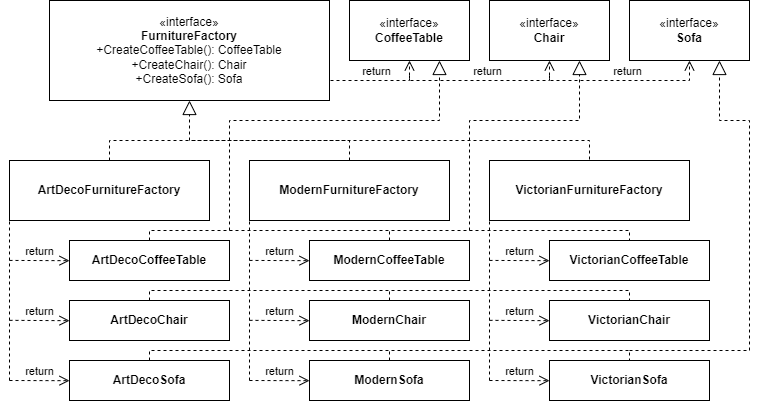

The diagram above was exported from draw.io. Its source (the exported page's mxGraphModel, read from the mxfile embedded in the PNG):
<mxGraphModel dx="978" dy="1735" grid="1" gridSize="10" guides="1" tooltips="1" connect="1" arrows="1" fold="1" page="1" pageScale="1" pageWidth="827" pageHeight="1169" math="0" shadow="0">
  <root>
    <mxCell id="0" />
    <mxCell id="1" parent="0" />
    <mxCell id="ER2fKDM093PtBK-FBljJ-4" value="«interface»&lt;br&gt;&lt;b&gt;FurnitureFactory&lt;/b&gt;&lt;br&gt;+CreateCoffeeTable(): CoffeeTable&lt;br&gt;+CreateChair(): Chair&lt;br&gt;+CreateSofa(): Sofa" style="html=1;whiteSpace=wrap;" vertex="1" parent="1">
      <mxGeometry x="80" y="-1120" width="280" height="100" as="geometry" />
    </mxCell>
    <mxCell id="ER2fKDM093PtBK-FBljJ-5" value="&lt;b&gt;ArtDecoFurnitureFactory&lt;/b&gt;" style="html=1;whiteSpace=wrap;" vertex="1" parent="1">
      <mxGeometry x="40" y="-960" width="200" height="60" as="geometry" />
    </mxCell>
    <mxCell id="ER2fKDM093PtBK-FBljJ-7" value="&lt;b&gt;ModernFurnitureFactory&lt;/b&gt;" style="html=1;whiteSpace=wrap;" vertex="1" parent="1">
      <mxGeometry x="280" y="-960" width="200" height="60" as="geometry" />
    </mxCell>
    <mxCell id="ER2fKDM093PtBK-FBljJ-8" value="&lt;b&gt;VictorianFurnitureFactory&lt;/b&gt;" style="html=1;whiteSpace=wrap;" vertex="1" parent="1">
      <mxGeometry x="520" y="-960" width="200" height="60" as="geometry" />
    </mxCell>
    <mxCell id="ER2fKDM093PtBK-FBljJ-9" value="" style="endArrow=block;dashed=1;endFill=0;endSize=12;html=1;rounded=0;entryX=0.5;entryY=1;entryDx=0;entryDy=0;" edge="1" parent="1" target="ER2fKDM093PtBK-FBljJ-4">
      <mxGeometry width="160" relative="1" as="geometry">
        <mxPoint x="380" y="-960" as="sourcePoint" />
        <mxPoint x="510" y="-700" as="targetPoint" />
        <Array as="points">
          <mxPoint x="380" y="-980" />
          <mxPoint x="220" y="-980" />
        </Array>
      </mxGeometry>
    </mxCell>
    <mxCell id="ER2fKDM093PtBK-FBljJ-10" value="" style="endArrow=none;dashed=1;html=1;rounded=0;" edge="1" parent="1">
      <mxGeometry width="50" height="50" relative="1" as="geometry">
        <mxPoint x="140" y="-960" as="sourcePoint" />
        <mxPoint x="620" y="-960" as="targetPoint" />
        <Array as="points">
          <mxPoint x="140" y="-980" />
          <mxPoint x="620" y="-980" />
        </Array>
      </mxGeometry>
    </mxCell>
    <mxCell id="ER2fKDM093PtBK-FBljJ-43" value="«interface»&lt;br&gt;&lt;b&gt;CoffeeTable&lt;br&gt;&lt;/b&gt;" style="html=1;whiteSpace=wrap;" vertex="1" parent="1">
      <mxGeometry x="380" y="-1120" width="120" height="60" as="geometry" />
    </mxCell>
    <mxCell id="ER2fKDM093PtBK-FBljJ-44" value="«interface»&lt;br&gt;&lt;b&gt;Sofa&lt;br&gt;&lt;/b&gt;" style="html=1;whiteSpace=wrap;" vertex="1" parent="1">
      <mxGeometry x="660" y="-1120" width="120" height="60" as="geometry" />
    </mxCell>
    <mxCell id="ER2fKDM093PtBK-FBljJ-45" value="«interface»&lt;br&gt;&lt;b&gt;Chair&lt;br&gt;&lt;/b&gt;" style="html=1;whiteSpace=wrap;" vertex="1" parent="1">
      <mxGeometry x="520" y="-1120" width="120" height="60" as="geometry" />
    </mxCell>
    <mxCell id="ER2fKDM093PtBK-FBljJ-46" value="&lt;b&gt;ArtDecoCoffeeTable&lt;/b&gt;" style="html=1;whiteSpace=wrap;" vertex="1" parent="1">
      <mxGeometry x="100" y="-880" width="160" height="40" as="geometry" />
    </mxCell>
    <mxCell id="ER2fKDM093PtBK-FBljJ-47" value="&lt;b&gt;ArtDecoChair&lt;/b&gt;" style="html=1;whiteSpace=wrap;" vertex="1" parent="1">
      <mxGeometry x="100" y="-820" width="160" height="40" as="geometry" />
    </mxCell>
    <mxCell id="ER2fKDM093PtBK-FBljJ-48" value="&lt;b&gt;ArtDecoSofa&lt;/b&gt;" style="html=1;whiteSpace=wrap;" vertex="1" parent="1">
      <mxGeometry x="100" y="-760" width="160" height="40" as="geometry" />
    </mxCell>
    <mxCell id="ER2fKDM093PtBK-FBljJ-49" value="" style="endArrow=none;dashed=1;html=1;rounded=0;entryX=0;entryY=1;entryDx=0;entryDy=0;" edge="1" parent="1" target="ER2fKDM093PtBK-FBljJ-5">
      <mxGeometry width="50" height="50" relative="1" as="geometry">
        <mxPoint x="40" y="-740" as="sourcePoint" />
        <mxPoint x="70" y="-820" as="targetPoint" />
      </mxGeometry>
    </mxCell>
    <mxCell id="ER2fKDM093PtBK-FBljJ-52" value="return" style="html=1;verticalAlign=bottom;endArrow=open;dashed=1;endSize=8;edgeStyle=elbowEdgeStyle;elbow=vertical;curved=0;rounded=0;" edge="1" parent="1">
      <mxGeometry relative="1" as="geometry">
        <mxPoint x="40" y="-860.08" as="sourcePoint" />
        <mxPoint x="100" y="-860.08" as="targetPoint" />
      </mxGeometry>
    </mxCell>
    <mxCell id="ER2fKDM093PtBK-FBljJ-53" value="return" style="html=1;verticalAlign=bottom;endArrow=open;dashed=1;endSize=8;edgeStyle=elbowEdgeStyle;elbow=vertical;curved=0;rounded=0;" edge="1" parent="1">
      <mxGeometry relative="1" as="geometry">
        <mxPoint x="40" y="-800.1600000000001" as="sourcePoint" />
        <mxPoint x="100" y="-800.1600000000001" as="targetPoint" />
      </mxGeometry>
    </mxCell>
    <mxCell id="ER2fKDM093PtBK-FBljJ-54" value="return" style="html=1;verticalAlign=bottom;endArrow=open;dashed=1;endSize=8;edgeStyle=elbowEdgeStyle;elbow=vertical;curved=0;rounded=0;" edge="1" parent="1">
      <mxGeometry relative="1" as="geometry">
        <mxPoint x="40" y="-740" as="sourcePoint" />
        <mxPoint x="100" y="-740" as="targetPoint" />
      </mxGeometry>
    </mxCell>
    <mxCell id="ER2fKDM093PtBK-FBljJ-55" value="&lt;b&gt;ModernCoffeeTable&lt;/b&gt;" style="html=1;whiteSpace=wrap;" vertex="1" parent="1">
      <mxGeometry x="340" y="-880" width="160" height="40" as="geometry" />
    </mxCell>
    <mxCell id="ER2fKDM093PtBK-FBljJ-56" value="&lt;b&gt;ModernChair&lt;/b&gt;" style="html=1;whiteSpace=wrap;" vertex="1" parent="1">
      <mxGeometry x="340" y="-820" width="160" height="40" as="geometry" />
    </mxCell>
    <mxCell id="ER2fKDM093PtBK-FBljJ-57" value="&lt;b&gt;ModernSofa&lt;/b&gt;" style="html=1;whiteSpace=wrap;" vertex="1" parent="1">
      <mxGeometry x="340" y="-760" width="160" height="40" as="geometry" />
    </mxCell>
    <mxCell id="ER2fKDM093PtBK-FBljJ-58" value="" style="endArrow=none;dashed=1;html=1;rounded=0;entryX=0;entryY=1;entryDx=0;entryDy=0;" edge="1" parent="1">
      <mxGeometry width="50" height="50" relative="1" as="geometry">
        <mxPoint x="280" y="-740" as="sourcePoint" />
        <mxPoint x="280" y="-900" as="targetPoint" />
      </mxGeometry>
    </mxCell>
    <mxCell id="ER2fKDM093PtBK-FBljJ-59" value="return" style="html=1;verticalAlign=bottom;endArrow=open;dashed=1;endSize=8;edgeStyle=elbowEdgeStyle;elbow=vertical;curved=0;rounded=0;" edge="1" parent="1">
      <mxGeometry relative="1" as="geometry">
        <mxPoint x="280" y="-860.08" as="sourcePoint" />
        <mxPoint x="340" y="-860.08" as="targetPoint" />
      </mxGeometry>
    </mxCell>
    <mxCell id="ER2fKDM093PtBK-FBljJ-60" value="return" style="html=1;verticalAlign=bottom;endArrow=open;dashed=1;endSize=8;edgeStyle=elbowEdgeStyle;elbow=vertical;curved=0;rounded=0;" edge="1" parent="1">
      <mxGeometry relative="1" as="geometry">
        <mxPoint x="280" y="-800.1600000000001" as="sourcePoint" />
        <mxPoint x="340" y="-800.1600000000001" as="targetPoint" />
      </mxGeometry>
    </mxCell>
    <mxCell id="ER2fKDM093PtBK-FBljJ-61" value="return" style="html=1;verticalAlign=bottom;endArrow=open;dashed=1;endSize=8;edgeStyle=elbowEdgeStyle;elbow=vertical;curved=0;rounded=0;" edge="1" parent="1">
      <mxGeometry relative="1" as="geometry">
        <mxPoint x="280" y="-740" as="sourcePoint" />
        <mxPoint x="340" y="-740" as="targetPoint" />
      </mxGeometry>
    </mxCell>
    <mxCell id="ER2fKDM093PtBK-FBljJ-62" value="&lt;b&gt;VictorianCoffeeTable&lt;/b&gt;" style="html=1;whiteSpace=wrap;" vertex="1" parent="1">
      <mxGeometry x="580" y="-880" width="160" height="40" as="geometry" />
    </mxCell>
    <mxCell id="ER2fKDM093PtBK-FBljJ-63" value="&lt;b&gt;VictorianChair&lt;/b&gt;" style="html=1;whiteSpace=wrap;" vertex="1" parent="1">
      <mxGeometry x="580" y="-820" width="160" height="40" as="geometry" />
    </mxCell>
    <mxCell id="ER2fKDM093PtBK-FBljJ-64" value="&lt;b&gt;VictorianSofa&lt;/b&gt;" style="html=1;whiteSpace=wrap;" vertex="1" parent="1">
      <mxGeometry x="580" y="-760" width="160" height="40" as="geometry" />
    </mxCell>
    <mxCell id="ER2fKDM093PtBK-FBljJ-65" value="" style="endArrow=none;dashed=1;html=1;rounded=0;entryX=0;entryY=1;entryDx=0;entryDy=0;" edge="1" parent="1">
      <mxGeometry width="50" height="50" relative="1" as="geometry">
        <mxPoint x="520" y="-740" as="sourcePoint" />
        <mxPoint x="520" y="-900" as="targetPoint" />
      </mxGeometry>
    </mxCell>
    <mxCell id="ER2fKDM093PtBK-FBljJ-66" value="return" style="html=1;verticalAlign=bottom;endArrow=open;dashed=1;endSize=8;edgeStyle=elbowEdgeStyle;elbow=vertical;curved=0;rounded=0;" edge="1" parent="1">
      <mxGeometry relative="1" as="geometry">
        <mxPoint x="520" y="-860.08" as="sourcePoint" />
        <mxPoint x="580" y="-860.08" as="targetPoint" />
      </mxGeometry>
    </mxCell>
    <mxCell id="ER2fKDM093PtBK-FBljJ-67" value="return" style="html=1;verticalAlign=bottom;endArrow=open;dashed=1;endSize=8;edgeStyle=elbowEdgeStyle;elbow=vertical;curved=0;rounded=0;" edge="1" parent="1">
      <mxGeometry relative="1" as="geometry">
        <mxPoint x="520" y="-800.1600000000001" as="sourcePoint" />
        <mxPoint x="580" y="-800.1600000000001" as="targetPoint" />
      </mxGeometry>
    </mxCell>
    <mxCell id="ER2fKDM093PtBK-FBljJ-68" value="return" style="html=1;verticalAlign=bottom;endArrow=open;dashed=1;endSize=8;edgeStyle=elbowEdgeStyle;elbow=vertical;curved=0;rounded=0;" edge="1" parent="1">
      <mxGeometry relative="1" as="geometry">
        <mxPoint x="520" y="-740" as="sourcePoint" />
        <mxPoint x="580" y="-740" as="targetPoint" />
      </mxGeometry>
    </mxCell>
    <mxCell id="ER2fKDM093PtBK-FBljJ-69" value="return" style="html=1;verticalAlign=bottom;endArrow=open;dashed=1;endSize=8;edgeStyle=elbowEdgeStyle;elbow=vertical;curved=0;rounded=0;entryX=0.5;entryY=1;entryDx=0;entryDy=0;exitX=1;exitY=0.75;exitDx=0;exitDy=0;" edge="1" parent="1" source="ER2fKDM093PtBK-FBljJ-4" target="ER2fKDM093PtBK-FBljJ-43">
      <mxGeometry relative="1" as="geometry">
        <mxPoint x="550" y="-990" as="sourcePoint" />
        <mxPoint x="470" y="-990" as="targetPoint" />
        <Array as="points">
          <mxPoint x="440" y="-1040" />
        </Array>
      </mxGeometry>
    </mxCell>
    <mxCell id="ER2fKDM093PtBK-FBljJ-70" value="return" style="html=1;verticalAlign=bottom;endArrow=open;dashed=1;endSize=8;edgeStyle=elbowEdgeStyle;elbow=vertical;curved=0;rounded=0;entryX=0.5;entryY=1;entryDx=0;entryDy=0;exitX=1;exitY=0.75;exitDx=0;exitDy=0;" edge="1" parent="1" target="ER2fKDM093PtBK-FBljJ-45">
      <mxGeometry relative="1" as="geometry">
        <mxPoint x="440" y="-1045" as="sourcePoint" />
        <mxPoint x="520" y="-1060" as="targetPoint" />
        <Array as="points">
          <mxPoint x="520" y="-1040" />
        </Array>
      </mxGeometry>
    </mxCell>
    <mxCell id="ER2fKDM093PtBK-FBljJ-71" value="return" style="html=1;verticalAlign=bottom;endArrow=open;dashed=1;endSize=8;edgeStyle=elbowEdgeStyle;elbow=vertical;curved=0;rounded=0;entryX=0.5;entryY=1;entryDx=0;entryDy=0;exitX=1;exitY=0.75;exitDx=0;exitDy=0;" edge="1" parent="1">
      <mxGeometry relative="1" as="geometry">
        <mxPoint x="580" y="-1045" as="sourcePoint" />
        <mxPoint x="720" y="-1060" as="targetPoint" />
        <Array as="points">
          <mxPoint x="660" y="-1040" />
        </Array>
      </mxGeometry>
    </mxCell>
    <mxCell id="ER2fKDM093PtBK-FBljJ-72" value="" style="endArrow=block;dashed=1;endFill=0;endSize=12;html=1;rounded=0;entryX=0.75;entryY=1;entryDx=0;entryDy=0;" edge="1" parent="1" target="ER2fKDM093PtBK-FBljJ-43">
      <mxGeometry width="160" relative="1" as="geometry">
        <mxPoint x="180" y="-880" as="sourcePoint" />
        <mxPoint x="340" y="-880" as="targetPoint" />
        <Array as="points">
          <mxPoint x="180" y="-890" />
          <mxPoint x="260" y="-890" />
          <mxPoint x="260" y="-1000" />
          <mxPoint x="470" y="-1000" />
        </Array>
      </mxGeometry>
    </mxCell>
    <mxCell id="ER2fKDM093PtBK-FBljJ-73" value="" style="endArrow=none;dashed=1;html=1;rounded=0;entryX=0.5;entryY=0;entryDx=0;entryDy=0;" edge="1" parent="1" target="ER2fKDM093PtBK-FBljJ-62">
      <mxGeometry width="50" height="50" relative="1" as="geometry">
        <mxPoint x="260" y="-890" as="sourcePoint" />
        <mxPoint x="660" y="-890" as="targetPoint" />
        <Array as="points">
          <mxPoint x="660" y="-890" />
        </Array>
      </mxGeometry>
    </mxCell>
    <mxCell id="ER2fKDM093PtBK-FBljJ-74" value="" style="endArrow=none;dashed=1;html=1;rounded=0;" edge="1" parent="1">
      <mxGeometry width="50" height="50" relative="1" as="geometry">
        <mxPoint x="420" y="-880" as="sourcePoint" />
        <mxPoint x="420" y="-890" as="targetPoint" />
      </mxGeometry>
    </mxCell>
    <mxCell id="ER2fKDM093PtBK-FBljJ-75" value="" style="endArrow=none;dashed=1;html=1;rounded=0;exitX=0.5;exitY=0;exitDx=0;exitDy=0;entryX=0.5;entryY=0;entryDx=0;entryDy=0;" edge="1" parent="1" source="ER2fKDM093PtBK-FBljJ-47" target="ER2fKDM093PtBK-FBljJ-63">
      <mxGeometry width="50" height="50" relative="1" as="geometry">
        <mxPoint x="390" y="-880" as="sourcePoint" />
        <mxPoint x="440" y="-930" as="targetPoint" />
        <Array as="points">
          <mxPoint x="180" y="-830" />
          <mxPoint x="660" y="-830" />
        </Array>
      </mxGeometry>
    </mxCell>
    <mxCell id="ER2fKDM093PtBK-FBljJ-76" value="" style="endArrow=none;dashed=1;html=1;rounded=0;exitX=0.5;exitY=0;exitDx=0;exitDy=0;" edge="1" parent="1" source="ER2fKDM093PtBK-FBljJ-56">
      <mxGeometry width="50" height="50" relative="1" as="geometry">
        <mxPoint x="370" y="-780" as="sourcePoint" />
        <mxPoint x="420" y="-830" as="targetPoint" />
      </mxGeometry>
    </mxCell>
    <mxCell id="ER2fKDM093PtBK-FBljJ-77" value="" style="endArrow=none;dashed=1;html=1;rounded=0;exitX=0.5;exitY=0;exitDx=0;exitDy=0;entryX=0.5;entryY=0;entryDx=0;entryDy=0;" edge="1" parent="1">
      <mxGeometry width="50" height="50" relative="1" as="geometry">
        <mxPoint x="180" y="-760" as="sourcePoint" />
        <mxPoint x="660" y="-760" as="targetPoint" />
        <Array as="points">
          <mxPoint x="180" y="-770" />
          <mxPoint x="660" y="-770" />
        </Array>
      </mxGeometry>
    </mxCell>
    <mxCell id="ER2fKDM093PtBK-FBljJ-78" value="" style="endArrow=none;dashed=1;html=1;rounded=0;exitX=0.5;exitY=0;exitDx=0;exitDy=0;" edge="1" parent="1">
      <mxGeometry width="50" height="50" relative="1" as="geometry">
        <mxPoint x="420" y="-760" as="sourcePoint" />
        <mxPoint x="420" y="-770" as="targetPoint" />
      </mxGeometry>
    </mxCell>
    <mxCell id="ER2fKDM093PtBK-FBljJ-80" value="" style="endArrow=block;dashed=1;endFill=0;endSize=12;html=1;rounded=0;entryX=0.75;entryY=1;entryDx=0;entryDy=0;" edge="1" parent="1" target="ER2fKDM093PtBK-FBljJ-45">
      <mxGeometry width="160" relative="1" as="geometry">
        <mxPoint x="500" y="-890" as="sourcePoint" />
        <mxPoint x="750" y="-1000" as="targetPoint" />
        <Array as="points">
          <mxPoint x="500" y="-1000" />
          <mxPoint x="610" y="-1000" />
        </Array>
      </mxGeometry>
    </mxCell>
    <mxCell id="ER2fKDM093PtBK-FBljJ-81" value="" style="endArrow=block;dashed=1;endFill=0;endSize=12;html=1;rounded=0;entryX=0.75;entryY=1;entryDx=0;entryDy=0;" edge="1" parent="1" target="ER2fKDM093PtBK-FBljJ-44">
      <mxGeometry width="160" relative="1" as="geometry">
        <mxPoint x="660" y="-770" as="sourcePoint" />
        <mxPoint x="820" y="-770" as="targetPoint" />
        <Array as="points">
          <mxPoint x="780" y="-770" />
          <mxPoint x="780" y="-1000" />
          <mxPoint x="750" y="-1000" />
        </Array>
      </mxGeometry>
    </mxCell>
  </root>
</mxGraphModel>